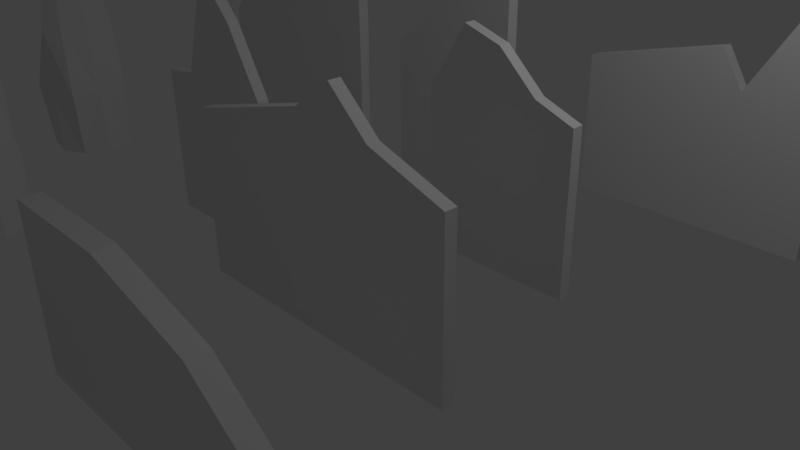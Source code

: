 # Source: Blender_Walls.blend  (saved by Blender 2.77.0; exported with 4.5.12 LTS)
import bpy
from mathutils import Matrix  # noqa: F401  (used for matrix-valued properties, if any)

bpy.ops.wm.read_factory_settings(use_empty=True)
scene = bpy.context.scene
scene.name = 'Scene'

# ---- collections
col_collection_1 = bpy.data.collections.new('Collection 1'); scene.collection.children.link(col_collection_1)

# ---- world
world_world = bpy.data.worlds.new('World'); scene.world = world_world
world_world.color = (0.05088, 0.05088, 0.05088)
world_world.use_sun_shadow = False
world_world.sun_shadow_jitter_overblur = 0.0
world_world.cycles.sampling_method = 'MANUAL'

# ---- cameras
cam_camera = bpy.data.cameras.new('Camera')
cam_camera.clip_end = 100.0
cam_camera.lens = 35.0
cam_camera.sensor_width = 32.0
cam_camera.sensor_height = 18.0
cam_camera.ortho_scale = 7.314
cam_camera.dof.focus_distance = 0.0
cam_camera.dof.aperture_fstop = 128.0

# ---- lights
light_lamp = bpy.data.lights.new('Lamp', 'POINT')
light_lamp.transmission_factor = 0.0
light_lamp.cutoff_distance = 30.0
light_lamp.energy = 100.0
light_lamp.shadow_buffer_clip_start = 1.001
light_lamp.shadow_soft_size = 0.1
light_lamp.shadow_maximum_resolution = 0.006
light_lamp.use_absolute_resolution = True

# ---- meshes
me_cube_011 = bpy.data.meshes.new('Cube.011')
me_cube_011.from_pydata([(-0.298, -0.1556, -1.0), (0.6323, -0.1556, 1.369), (-0.298, 0.1556, -1.0), (0.6323, 0.1556, 1.369), (1.0, -0.1556, -1.0), (1.0, -0.1556, 2.931), (1.0, 0.1556, -1.0), (1.0, 0.1556, 2.931), (0.9099, 0.1556, 3.154), (0.9099, -0.1556, 3.154), (0.8032, -0.1556, 2.824), (0.8032, 0.1556, 2.824)], [], [(0, 1, 3, 2), (3, 11, 8, 7, 6, 2), (7, 5, 4, 6), (5, 9, 10, 1, 0, 4), (0, 2, 6, 4), (10, 11, 3, 1), (5, 7, 8, 9), (10, 9, 8, 11)])
me_cube_011.use_remesh_preserve_volume = False
me_cube_011.use_remesh_preserve_attributes = False
me_cube_011.use_mirror_vertex_groups = False
me_cube_011.update()
me_cube_010 = bpy.data.meshes.new('Cube.010')
me_cube_010.from_pydata([(-0.5209, -0.8756, -1.273), (-0.3903, -0.6566, 0.7266), (-0.4233, 0.6686, -1.273), (-0.2999, 0.4414, 0.7266), (0.3431, -0.788, -1.273), (0.2235, -0.5595, 0.7266), (0.2568, 0.8743, -1.273), (0.1364, 0.6581, 0.7266), (-0.5209, -0.8756, -0.2734), (-0.6062, -0.03127, 0.7266), (-0.4233, 0.6686, -0.2734), (-0.6062, -0.03127, -1.273), (-0.04981, 0.974, 0.7266), (0.2568, 0.8743, -0.2734), (-0.04981, 0.974, -1.273), (0.5066, -0.03127, 0.7266), (0.3431, -0.788, -0.2734), (0.5066, -0.03127, -1.273), (-0.04981, -1.037, 0.7266), (-0.04981, -1.037, -1.273), (-0.05028, -0.03141, 4.823), (-0.04981, -1.037, -0.2734), (0.5066, -0.03127, -0.2734), (-0.04981, 0.974, -0.2734), (-0.6062, -0.03127, -0.2734), (-0.2793, -0.03141, 3.548), (0.1787, -0.03141, 3.548), (-0.05028, -0.5027, 3.548), (-0.05028, 0.4399, 3.548), (0.08113, 0.2854, 3.548), (0.09351, -0.3634, 3.548), (-0.2161, -0.3549, 3.548), (-0.1784, 0.3356, 3.548)], [], [(31, 25, 9, 1), (29, 7, 12, 28), (9, 24, 8, 1), (24, 11, 0, 8), (2, 11, 24, 10), (6, 14, 23, 13), (23, 14, 2, 10), (4, 17, 22, 16), (7, 13, 23, 12), (15, 22, 13, 7), (18, 21, 16, 5), (21, 19, 4, 16), (0, 19, 21, 8), (15, 7, 29, 26), (5, 30, 27, 18), (5, 15, 26, 30), (18, 27, 31, 1), (25, 32, 3, 9), (20, 31, 27), (28, 12, 3, 32), (5, 16, 22, 15), (22, 17, 6, 13), (12, 23, 10, 3), (1, 8, 21, 18), (3, 10, 24, 9), (14, 6, 17, 4, 19, 0, 11, 2), (31, 25, 20), (27, 30, 20), (30, 26, 20), (26, 29, 20), (28, 20, 29), (32, 20, 28), (20, 25, 32)])
me_cube_010.use_remesh_preserve_volume = False
me_cube_010.use_remesh_preserve_attributes = False
me_cube_010.use_mirror_vertex_groups = False
me_cube_010.update()
me_cube_003 = bpy.data.meshes.new('Cube.003')
me_cube_003.from_pydata([(-1.0, -1.0, -1.0), (-1.0, -1.0, 1.0), (-1.0, 1.0, -1.0), (-1.0, 1.0, 1.0), (1.0, -1.0, -1.0), (1.0, -1.0, 1.0), (1.0, 1.0, -1.0), (1.0, 1.0, 1.0), (0.0, 1.0, 2.4), (0.0, -1.0, 2.4), (0.5, 1.0, 1.867), (-0.5, -1.0, 1.0), (-0.5, 1.0, 1.0), (0.5, -1.0, 1.867)], [], [(0, 1, 3, 2), (3, 12, 8, 10, 7, 6, 2), (6, 7, 5, 4), (5, 13, 9, 11, 1, 0, 4), (0, 2, 6, 4), (13, 10, 8, 9), (5, 7, 10, 13), (9, 8, 12, 11), (12, 3, 1, 11)])
me_cube_003.use_remesh_preserve_volume = False
me_cube_003.use_remesh_preserve_attributes = False
me_cube_003.use_mirror_vertex_groups = False
me_cube_003.update()
me_cube_001 = bpy.data.meshes.new('Cube.001')
me_cube_001.from_pydata([(-1.0, -0.1556, -1.0), (-1.0, -0.1556, 1.0), (-1.0, 0.1556, -1.0), (-1.0, 0.1556, 1.0), (1.0, -0.1556, -1.0), (1.0, -0.1556, 2.503), (1.0, 0.1556, -1.0), (1.0, 0.1556, 2.503), (0.5064, 0.1556, 2.503), (0.5064, -0.1556, 2.503), (-0.002124, -0.1556, 1.751), (-0.002124, 0.1556, 1.751)], [], [(0, 1, 3, 2), (3, 11, 8, 7, 6, 2), (7, 5, 4, 6), (5, 9, 10, 1, 0, 4), (0, 2, 6, 4), (10, 11, 3, 1), (5, 7, 8, 9), (10, 9, 8, 11)])
me_cube_001.use_remesh_preserve_volume = False
me_cube_001.use_remesh_preserve_attributes = False
me_cube_001.use_mirror_vertex_groups = False
me_cube_001.update()
me_cube_004 = bpy.data.meshes.new('Cube.004')
me_cube_004.from_pydata([(-1.0, -1.0, -1.0), (-1.0, -1.0, 1.0), (-1.0, 1.0, -1.0), (-1.0, 1.0, 1.0), (1.0, -1.0, -1.0), (1.0, -1.0, 1.0), (1.0, 1.0, -1.0), (1.0, 1.0, 1.0), (0.0, 1.0, 1.652), (0.0, -1.0, 1.652), (0.5, 1.0, 1.187), (-0.5, -1.0, 1.811), (-0.5, 1.0, 1.811), (0.5, -1.0, 1.187)], [], [(0, 1, 3, 2), (3, 12, 8, 10, 7, 6, 2), (6, 7, 5, 4), (5, 13, 9, 11, 1, 0, 4), (0, 2, 6, 4), (13, 10, 8, 9), (5, 7, 10, 13), (9, 8, 12, 11), (12, 3, 1, 11)])
me_cube_004.use_remesh_preserve_volume = False
me_cube_004.use_remesh_preserve_attributes = False
me_cube_004.use_mirror_vertex_groups = False
me_cube_004.update()
me_cube_006 = bpy.data.meshes.new('Cube.006')
me_cube_006.from_pydata([(-2.278, -0.1556, -1.0), (-2.278, -0.1556, 1.0), (-2.278, 0.1556, -1.0), (-2.278, 0.1556, 1.0), (1.0, -0.1556, -1.0), (1.0, -0.1556, 2.503), (1.0, 0.1556, -1.0), (1.0, 0.1556, 2.503), (0.5064, 0.1556, 2.503), (0.5064, -0.1556, 2.503), (-1.048, -0.1556, 2.31), (-1.048, 0.1556, 2.31)], [], [(0, 1, 3, 2), (3, 11, 8, 7, 6, 2), (7, 5, 4, 6), (5, 9, 10, 1, 0, 4), (0, 2, 6, 4), (10, 11, 3, 1), (5, 7, 8, 9), (10, 9, 8, 11)])
me_cube_006.use_remesh_preserve_volume = False
me_cube_006.use_remesh_preserve_attributes = False
me_cube_006.use_mirror_vertex_groups = False
me_cube_006.update()
me_cube_007 = bpy.data.meshes.new('Cube.007')
me_cube_007.from_pydata([(-2.204, -1.0, -1.0), (-2.204, -1.0, 1.0), (-2.204, 1.0, -1.0), (-2.204, 1.0, 1.0), (1.436, -1.0, -1.0), (1.436, -1.0, 1.0), (1.436, 1.0, -1.0), (1.436, 1.0, 1.0), (0.0, 1.0, 1.782), (0.0, -1.0, 1.782), (0.5, 1.0, 1.318), (-0.5, -1.0, 1.428), (-0.5, 1.0, 1.428), (0.5, -1.0, 1.318)], [], [(0, 1, 3, 2), (3, 12, 8, 10, 7, 6, 2), (6, 7, 5, 4), (5, 13, 9, 11, 1, 0, 4), (0, 2, 6, 4), (13, 10, 8, 9), (5, 7, 10, 13), (9, 8, 12, 11), (12, 3, 1, 11)])
me_cube_007.use_remesh_preserve_volume = False
me_cube_007.use_remesh_preserve_attributes = False
me_cube_007.use_mirror_vertex_groups = False
me_cube_007.update()
me_cube_008 = bpy.data.meshes.new('Cube.008')
me_cube_008.from_pydata([(-0.02736, -0.1556, -1.0), (0.6323, -0.1556, 1.0), (-0.02736, 0.1556, -1.0), (0.6323, 0.1556, 1.0), (1.0, -0.1556, -1.0), (1.0, -0.1556, 2.931), (1.0, 0.1556, -1.0), (1.0, 0.1556, 2.931), (0.9477, 0.1556, 2.931), (0.9477, -0.1556, 2.931), (0.8032, -0.1556, 1.751), (0.8032, 0.1556, 1.751)], [], [(0, 1, 3, 2), (3, 11, 8, 7, 6, 2), (7, 5, 4, 6), (5, 9, 10, 1, 0, 4), (0, 2, 6, 4), (10, 11, 3, 1), (5, 7, 8, 9), (10, 9, 8, 11)])
me_cube_008.use_remesh_preserve_volume = False
me_cube_008.use_remesh_preserve_attributes = False
me_cube_008.use_mirror_vertex_groups = False
me_cube_008.update()
me_cube_009 = bpy.data.meshes.new('Cube.009')
me_cube_009.from_pydata([(-1.727, -0.1858, -0.6711), (-1.727, -0.1858, 1.329), (-1.727, 0.2586, -0.6711), (-1.727, 0.2586, 1.329), (3.056, -0.1858, -0.6711), (1.151, -0.1858, 0.9623), (3.056, 0.2586, -0.6711), (1.151, 0.2586, 0.9623), (-1.727, -0.1858, 0.3289), (-1.727, 0.2586, 0.3289), (-0.7267, 0.2586, 1.329), (2.03, 0.2586, 0.3289), (-0.7267, 0.2586, -0.6711), (2.03, -0.1858, 0.3289), (-0.7267, -0.1858, 1.329), (-0.7267, -0.1858, -0.6711), (-0.7267, -0.1858, 0.3289), (-0.7267, 0.2586, 0.3289), (-0.2267, 0.2586, 1.329), (-1.227, -0.1858, 1.329), (-1.227, 0.2586, 1.329), (-0.2267, -0.1858, 1.329)], [], [(17, 11, 6, 12), (16, 8, 0, 15), (12, 6, 4, 15, 0, 2), (5, 7, 18, 21), (13, 16, 15, 4), (5, 21, 14, 16, 13), (14, 19, 1, 8, 16), (13, 4, 6, 11), (7, 5, 13, 11), (9, 17, 12, 2), (3, 20, 10, 17, 9), (10, 18, 7, 11, 17), (8, 1, 3, 9, 2, 0), (19, 14, 10, 20), (21, 18, 10, 14), (19, 20, 3, 1)])
me_cube_009.use_remesh_preserve_volume = False
me_cube_009.use_remesh_preserve_attributes = False
me_cube_009.use_mirror_vertex_groups = False
me_cube_009.update()
me_cube_012 = bpy.data.meshes.new('Cube.012')
me_cube_012.from_pydata([(-0.5476, -0.8845, -1.273), (-0.3297, -0.8176, 0.7266), (-0.4024, 0.7367, -1.273), (-0.3368, 0.7468, 0.7266), (0.3249, -0.7094, -1.273), (0.1979, -0.6923, 0.7739), (0.4094, 0.6973, -1.273), (0.3035, 0.7578, 0.7266), (-0.6062, -1.037, -0.2734), (-0.55, -0.03127, 0.7266), (-0.5263, 0.8601, -0.1326), (-0.7092, -0.03127, -1.273), (-0.04981, 0.974, 0.7266), (0.4239, 0.7744, -0.2734), (-0.04981, 0.974, -1.273), (0.3209, -0.03127, 0.7266), (0.4239, -0.837, -0.2734), (0.5066, -0.03127, -1.273), (-0.04981, -1.037, 0.7266), (-0.04981, -1.037, -1.273), (-0.0005257, -0.07831, 3.454), (-0.04981, -1.037, -0.2734), (0.4239, -0.03127, -0.2734), (-0.04981, 0.974, -0.2734), (-0.7092, -0.03127, -0.2734), (-0.1333, -0.03141, 3.069), (0.08093, -0.03141, 3.069), (-0.05028, -0.3393, 3.069), (-0.05028, 0.2797, 3.069), (-0.001573, 0.1782, 3.069), (0.01081, -0.2478, 3.069), (-0.07015, -0.2422, 3.069), (-0.08809, 0.09077, 2.967)], [], [(31, 25, 9, 1), (29, 7, 12, 28), (9, 24, 8, 1), (24, 11, 0, 8), (2, 11, 24, 10), (6, 14, 23, 13), (23, 14, 2, 10), (4, 17, 22, 16), (7, 13, 23, 12), (15, 22, 13, 7), (18, 21, 16, 5), (21, 19, 4, 16), (0, 19, 21, 8), (15, 7, 29, 26), (5, 30, 27, 18), (5, 15, 26, 30), (18, 27, 31, 1), (25, 32, 3, 9), (20, 31, 27), (28, 12, 3, 32), (5, 16, 22, 15), (22, 17, 6, 13), (12, 23, 10, 3), (1, 8, 21, 18), (3, 10, 24, 9), (14, 6, 17, 4, 19, 0, 11, 2), (31, 25, 20), (27, 30, 20), (30, 26, 20), (26, 29, 20), (28, 20, 29), (32, 20, 28), (20, 25, 32)])
me_cube_012.use_remesh_preserve_volume = False
me_cube_012.use_remesh_preserve_attributes = False
me_cube_012.use_mirror_vertex_groups = False
me_cube_012.update()
me_cube_013 = bpy.data.meshes.new('Cube.013')
me_cube_013.from_pydata([(-0.5427, -0.7708, -1.273), (-0.3297, -0.8176, 0.7266), (-0.4882, 0.6239, -1.273), (-0.3368, 0.7468, 0.7266), (0.4055, -0.7906, -1.273), (0.1979, -0.6923, 0.7739), (0.4377, 0.6677, -1.273), (0.3035, 0.7578, 0.7266), (-0.5427, -0.7708, -0.2734), (-0.7092, -0.03127, 0.7266), (-0.5263, 0.8601, -0.1326), (-0.7092, -0.03127, -1.273), (-0.04981, 0.974, 0.7266), (0.4239, 0.7744, -0.2734), (-0.04981, 0.974, -1.273), (0.3209, -0.03127, 0.7266), (0.261, -0.7337, -0.2734), (0.5066, -0.03127, -1.273), (-0.04981, -1.037, 0.7266), (-0.04981, -1.037, -1.273), (-0.0005257, -0.3043, 2.579), (-0.04981, -1.037, -0.2734), (0.4239, -0.03127, -0.2734), (-0.04981, 0.974, -0.2734), (-0.7092, -0.03127, -0.2734), (-0.1333, -0.2574, 2.194), (0.08093, -0.2574, 1.194), (-0.05028, -0.5652, 2.194), (-0.05028, 0.05372, 2.194), (-0.001573, -0.04773, 2.194), (0.01081, -0.4738, 2.194), (-0.07015, -0.4681, 2.194), (-0.08809, -0.1352, 2.093)], [], [(31, 25, 9, 1), (29, 7, 12, 28), (9, 24, 8, 1), (24, 11, 0, 8), (2, 11, 24, 10), (6, 14, 23, 13), (23, 14, 2, 10), (4, 17, 22, 16), (7, 13, 23, 12), (15, 22, 13, 7), (18, 21, 16, 5), (21, 19, 4, 16), (0, 19, 21, 8), (15, 7, 29, 26), (5, 30, 27, 18), (5, 15, 26, 30), (18, 27, 31, 1), (25, 32, 3, 9), (20, 31, 27), (28, 12, 3, 32), (5, 16, 22, 15), (22, 17, 6, 13), (12, 23, 10, 3), (1, 8, 21, 18), (3, 10, 24, 9), (14, 6, 17, 4, 19, 0, 11, 2), (31, 25, 20), (27, 30, 20), (30, 26, 20), (26, 29, 20), (28, 20, 29), (32, 20, 28), (20, 25, 32)])
me_cube_013.use_remesh_preserve_volume = False
me_cube_013.use_remesh_preserve_attributes = False
me_cube_013.use_mirror_vertex_groups = False
me_cube_013.update()
me_cube_014 = bpy.data.meshes.new('Cube.014')
me_cube_014.from_pydata([(-2.278, -0.1556, -1.0), (-2.278, -0.1556, 1.0), (-2.278, 0.1556, -1.0), (-2.278, 0.1556, 1.0), (1.0, -0.1556, -1.0), (1.0, -0.1556, 2.785), (1.0, 0.1556, -1.0), (1.0, 0.1556, 2.785), (-0.06658, 0.1556, 0.9584), (-0.06658, -0.1556, 0.9584), (-0.3774, -0.1556, 1.471), (-0.3774, 0.1556, 1.471)], [], [(0, 1, 3, 2), (3, 11, 8, 7, 6, 2), (7, 5, 4, 6), (5, 9, 10, 1, 0, 4), (0, 2, 6, 4), (10, 11, 3, 1), (5, 7, 8, 9), (10, 9, 8, 11)])
me_cube_014.use_remesh_preserve_volume = False
me_cube_014.use_remesh_preserve_attributes = False
me_cube_014.use_mirror_vertex_groups = False
me_cube_014.update()
me_cube_015 = bpy.data.meshes.new('Cube.015')
me_cube_015.from_pydata([(-1.0, -1.0, -1.0), (-1.0, -1.0, 1.0), (-1.0, 1.0, -1.0), (-1.0, 1.0, 1.0), (1.0, -1.0, -1.0), (1.0, -1.0, 1.0), (1.0, 1.0, -1.0), (1.0, 1.0, 1.0), (0.0, 1.0, 1.652), (0.0, -1.0, 1.652), (0.5, 1.0, 1.187), (-0.5, -1.0, 1.811), (-0.5, 1.0, 1.811), (0.5, -1.0, 1.187)], [], [(0, 1, 3, 2), (3, 12, 8, 10, 7, 6, 2), (6, 7, 5, 4), (5, 13, 9, 11, 1, 0, 4), (0, 2, 6, 4), (13, 10, 8, 9), (5, 7, 10, 13), (9, 8, 12, 11), (12, 3, 1, 11)])
me_cube_015.use_remesh_preserve_volume = False
me_cube_015.use_remesh_preserve_attributes = False
me_cube_015.use_mirror_vertex_groups = False
me_cube_015.update()
me_cube_016 = bpy.data.meshes.new('Cube.016')
me_cube_016.from_pydata([(-1.0, -1.0, -1.0), (-1.0, -1.0, 1.0), (-1.0, 1.0, -1.0), (-1.0, 1.0, 1.0), (1.0, -1.0, -1.0), (1.0, -1.0, 1.0), (1.0, 1.0, -1.0), (1.0, 1.0, 1.0), (0.0, 1.0, 0.2964), (0.0, -1.0, 0.2964), (0.5, 1.0, 0.8832), (-0.5, -1.0, 0.7595), (-0.5, 1.0, 0.7595), (0.5, -1.0, 0.8832)], [], [(0, 1, 3, 2), (3, 12, 8, 10, 7, 6, 2), (6, 7, 5, 4), (5, 13, 9, 11, 1, 0, 4), (0, 2, 6, 4), (13, 10, 8, 9), (5, 7, 10, 13), (9, 8, 12, 11), (12, 3, 1, 11)])
me_cube_016.use_remesh_preserve_volume = False
me_cube_016.use_remesh_preserve_attributes = False
me_cube_016.use_mirror_vertex_groups = False
me_cube_016.update()
me_cube_017 = bpy.data.meshes.new('Cube.017')
me_cube_017.from_pydata([(-0.298, -0.1556, -1.0), (0.6323, -0.1556, 1.369), (-0.298, 0.1556, -1.0), (0.6323, 0.1556, 1.369), (1.0, -0.1556, -1.0), (1.0, -0.1556, 2.931), (1.0, 0.1556, -1.0), (1.0, 0.1556, 2.931), (0.9099, 0.1556, 3.154), (0.9099, -0.1556, 3.154), (0.8032, -0.1556, 2.824), (0.8032, 0.1556, 2.824)], [], [(0, 1, 3, 2), (3, 11, 8, 7, 6, 2), (7, 5, 4, 6), (5, 9, 10, 1, 0, 4), (0, 2, 6, 4), (10, 11, 3, 1), (5, 7, 8, 9), (10, 9, 8, 11)])
me_cube_017.use_remesh_preserve_volume = False
me_cube_017.use_remesh_preserve_attributes = False
me_cube_017.use_mirror_vertex_groups = False
me_cube_017.update()

# ---- objects
ob_cube_008 = bpy.data.objects.new('Cube.008', me_cube_011)
ob_cube_007 = bpy.data.objects.new('Cube.007', me_cube_010)
ob_cube_002 = bpy.data.objects.new('Cube.002', me_cube_003)
ob_cube = bpy.data.objects.new('Cube', me_cube_001)
ob_lamp = bpy.data.objects.new('Lamp', light_lamp)
ob_camera = bpy.data.objects.new('Camera', cam_camera)
ob_cube_003 = bpy.data.objects.new('Cube.003', me_cube_004)
ob_cube_001 = bpy.data.objects.new('Cube.001', me_cube_006)
ob_cube_004 = bpy.data.objects.new('Cube.004', me_cube_007)
ob_cube_005 = bpy.data.objects.new('Cube.005', me_cube_008)
ob_cube_006 = bpy.data.objects.new('Cube.006', me_cube_009)
ob_cube_009 = bpy.data.objects.new('Cube.009', me_cube_012)
ob_cube_010 = bpy.data.objects.new('Cube.010', me_cube_013)
ob_cube_011 = bpy.data.objects.new('Cube.011', me_cube_014)
ob_cube_012 = bpy.data.objects.new('Cube.012', me_cube_015)
ob_cube_013 = bpy.data.objects.new('Cube.013', me_cube_016)
ob_cube_014 = bpy.data.objects.new('Cube.014', me_cube_017)

# ---- transforms, parenting, visibility, modifiers, constraints
ob_cube_008.location = (-2.036, -4.856, 1.153)
ob_cube_008.scale = (1.0, 0.5535, 1.0)
ob_cube_008.lineart.crease_threshold = 0.0
ob_cube_007.location = (-4.21, -3.237, 1.3)
ob_cube_007.scale = (1.0, 0.5535, 1.0)
ob_cube_007.lineart.crease_threshold = 0.0
ob_cube_002.location = (-1.924, -0.8759, 1.044)
ob_cube_002.scale = (1.0, -0.07434, 1.0)
ob_cube_002.lineart.crease_threshold = 0.0
ob_cube.location = (-0.656, 2.154, 1.094)
ob_cube.scale = (1.0, 0.5535, 1.0)
ob_cube.lineart.crease_threshold = 0.0
ob_lamp.location = (4.076, 1.005, 5.904)
ob_lamp.rotation_euler = (0.6503, 0.05522, 1.866)
ob_lamp.lock_rotations_4d = False
ob_lamp.empty_display_type = 'ARROWS'
ob_lamp.color = (0.0, 0.0, 0.0, 0.0)
ob_lamp.lineart.crease_threshold = 0.0
ob_camera.location = (7.481, -6.508, 5.344)
ob_camera.rotation_euler = (1.109, 0.01082, 0.8149)
ob_camera.lock_rotations_4d = False
ob_camera.empty_display_type = 'ARROWS'
ob_camera.color = (0.0, 0.0, 0.0, 0.0)
ob_camera.display_type = 'WIRE'
ob_camera.lineart.crease_threshold = 0.0
ob_cube_003.location = (1.66, 0.4413, 1.303)
ob_cube_003.scale = (1.0, -0.07434, 1.0)
ob_cube_003.lineart.crease_threshold = 0.0
ob_cube_001.location = (-3.556, 2.154, 0.921)
ob_cube_001.scale = (1.0, 0.5535, 1.0)
ob_cube_001.lineart.crease_threshold = 0.0
ob_cube_004.location = (1.66, -1.849, 1.303)
ob_cube_004.scale = (1.0, -0.07434, 1.0)
ob_cube_004.lineart.crease_threshold = 0.0
ob_cube_005.location = (-0.656, -5.692, 1.008)
ob_cube_005.scale = (1.0, 0.5535, 1.0)
ob_cube_005.lineart.crease_threshold = 0.0
ob_cube_006.location = (1.292, -3.933, 0.6182)
ob_cube_006.scale = (1.0, 0.5535, 1.0)
ob_cube_006.lineart.crease_threshold = 0.0
ob_cube_009.location = (-6.235, -0.7064, 1.3)
ob_cube_009.scale = (1.0, 0.5535, 1.0)
ob_cube_009.lineart.crease_threshold = 0.0
ob_cube_010.location = (-6.235, -4.396, 1.257)
ob_cube_010.scale = (1.0, 0.5535, 1.0)
ob_cube_010.lineart.crease_threshold = 0.0
ob_cube_011.location = (2.859, 3.713, 1.008)
ob_cube_011.scale = (1.0, 0.5535, 1.0)
ob_cube_011.lineart.crease_threshold = 0.0
ob_cube_012.location = (6.048, 0.1338, 0.2304)
ob_cube_012.scale = (0.2602, -0.01935, 0.2602)
ob_cube_012.lineart.crease_threshold = 0.0
ob_cube_013.location = (5.457, 1.141, 0.2662)
ob_cube_013.scale = (0.2602, -0.01935, 0.2602)
ob_cube_013.lineart.crease_threshold = 0.0
ob_cube_014.location = (6.341, 0.3365, 0.2316)
ob_cube_014.scale = (0.3833, 0.4005, 0.2493)
ob_cube_014.lineart.crease_threshold = 0.0

# ---- collection membership
col_collection_1.objects.link(ob_cube_008)
col_collection_1.objects.link(ob_cube_007)
col_collection_1.objects.link(ob_cube_002)
col_collection_1.objects.link(ob_cube)
col_collection_1.objects.link(ob_lamp)
col_collection_1.objects.link(ob_camera)
col_collection_1.objects.link(ob_cube_003)
col_collection_1.objects.link(ob_cube_001)
col_collection_1.objects.link(ob_cube_004)
col_collection_1.objects.link(ob_cube_005)
col_collection_1.objects.link(ob_cube_006)
col_collection_1.objects.link(ob_cube_009)
col_collection_1.objects.link(ob_cube_010)
col_collection_1.objects.link(ob_cube_011)
col_collection_1.objects.link(ob_cube_012)
col_collection_1.objects.link(ob_cube_013)
col_collection_1.objects.link(ob_cube_014)

# ---- scene / render settings (as saved in the file)
scene.camera = ob_camera
scene.frame_start = 1; scene.frame_end = 250; scene.frame_set(5)
scene.render.engine = 'BLENDER_EEVEE_NEXT'
scene.render.resolution_percentage = 50
scene.render.dither_intensity = 0.0
scene.cycles.use_denoising = False
scene.cycles.samples = 128
scene.cycles.sampling_pattern = 'TABULATED_SOBOL'
scene.cycles.light_sampling_threshold = 0.0
scene.cycles.use_adaptive_sampling = False
scene.cycles.use_light_tree = False
scene.cycles.blur_glossy = 0.0
scene.cycles.sample_clamp_indirect = 0.0
scene.view_settings.view_transform = 'Standard'
bpy.context.view_layer.update()
